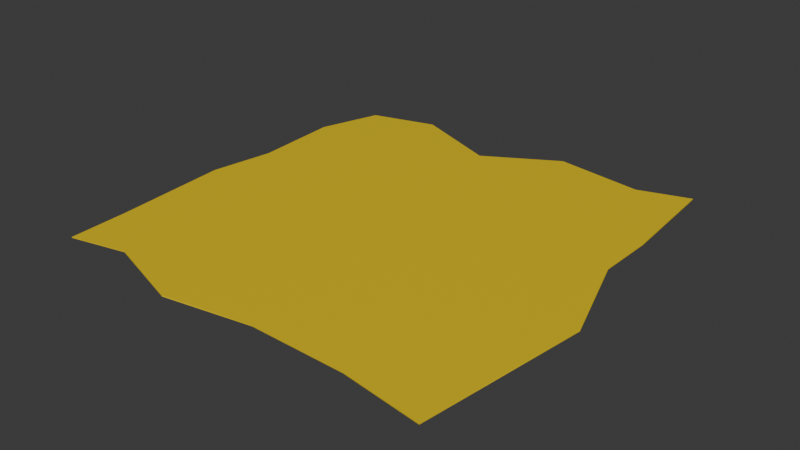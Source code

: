 # Source: GoldFoil.blend  (saved by Blender 4.0.36; exported with 4.5.12 LTS)
import bpy
from mathutils import Matrix  # noqa: F401  (used for matrix-valued properties, if any)

bpy.ops.wm.read_factory_settings(use_empty=True)
scene = bpy.context.scene
scene.name = 'Scene'

# ---- collections
col_collection = bpy.data.collections.new('Collection'); scene.collection.children.link(col_collection)

# ---- materials (node trees are filled in below, after node groups)
mat_material = bpy.data.materials.new('Material')
mat_material.alpha_threshold = 0.0
mat_material.use_transparent_shadow = False
mat_material.roughness = 0.5
mat_material.line_color = (0.0, 0.0, 0.0, 1.0)

# ---- material node trees
mat_material.use_nodes = True; mat_material.node_tree.nodes.clear()
_N = mat_material.node_tree.nodes; _L = mat_material.node_tree.links
n0 = _N.new('ShaderNodeOutputMaterial'); n0.name = 'Material Output'; n0.location = (300, 300)
n1 = _N.new('ShaderNodeBsdfPrincipled'); n1.name = 'Principled BSDF'; n1.location = (10, 300)
n1.inputs[0].default_value = (0.8003, 0.5719, 0.0, 1.0)
n1.inputs[3].default_value = 1.45
_L.new(n1.outputs[0], n0.inputs[0])
n0.is_active_output = True

# ---- world
world_world = bpy.data.worlds.new('World'); scene.world = world_world
world_world.use_nodes = True; world_world.node_tree.nodes.clear()
_N = world_world.node_tree.nodes; _L = world_world.node_tree.links
n0 = _N.new('ShaderNodeOutputWorld'); n0.name = 'World Output'; n0.location = (300, 300)
n1 = _N.new('ShaderNodeBackground'); n1.name = 'Background'; n1.location = (10, 300)
n1.inputs[0].default_value = (0.05088, 0.05088, 0.05088, 1.0)
_L.new(n1.outputs[0], n0.inputs[0])
n0.is_active_output = True
world_world.color = (0.05088, 0.05088, 0.05088)
world_world.use_sun_shadow = False
world_world.sun_shadow_jitter_overblur = 0.0

# ---- meshes
me_plane = bpy.data.meshes.new('Plane')
me_plane.from_pydata([(-0.9757, -0.9832, -0.006353), (0.9671, -1.042, -0.006353), (-0.9062, 0.9049, -0.006353), (0.8788, 1.047, -0.006353), (-0.7012, -0.9208, -0.006353), (-0.2999, -1.052, -0.006353), (0.1241, -0.9784, -0.006353), (0.5831, -0.9861, -0.006353), (0.6304, 0.9667, -0.006353), (0.1981, 1.029, -0.006353), (-0.155, 0.8223, -0.006353), (-0.5869, 0.9949, -0.006353), (-1.003, 0.6025, -0.006353), (-0.9779, 0.1784, -0.006353), (-1.03, -0.1301, -0.006353), (-0.9874, -0.6945, -0.006353), (1.009, -0.7163, -0.006353), (1.071, -0.2335, -0.006353), (0.9143, 0.2364, -0.006353), (0.9192, 0.511, -0.006353), (-0.5423, -0.5317, -0.006353), (-0.7276, -0.1556, -0.006353), (-0.6173, 0.2215, -0.006353), (-0.5538, 0.5866, -0.006353), (-0.07045, -0.7453, -0.006353), (-0.21, -0.214, -0.006353), (-0.1948, 0.1989, -0.006353), (-0.3122, 0.5461, -0.006353), (0.1812, -0.6103, -0.006353), (0.275, -0.2392, -0.006353), (0.1992, 0.1952, -0.006353), (0.1267, 0.5089, -0.006353), (0.6715, -0.5751, -0.006353), (0.7023, -0.1023, -0.006353), (0.5879, 0.1705, -0.006353), (0.6221, 0.661, -0.006353), (-0.9759, -0.9831, -0.002239), (0.9669, -1.042, -0.002239), (-0.9064, 0.9049, -0.002239), (0.8786, 1.047, -0.002239), (-0.7014, -0.9207, -0.002239), (-0.3001, -1.051, -0.002239), (0.1239, -0.9783, -0.002239), (0.5829, -0.9861, -0.002239), (0.6302, 0.9668, -0.002239), (0.1979, 1.029, -0.002239), (-0.1552, 0.8224, -0.002239), (-0.5871, 0.9949, -0.002239), (-1.003, 0.6025, -0.002239), (-0.9781, 0.1785, -0.002239), (-1.03, -0.13, -0.002239), (-0.9876, -0.6945, -0.002239), (1.008, -0.7162, -0.002239), (1.071, -0.2334, -0.002239), (0.9141, 0.2365, -0.002239), (0.919, 0.5111, -0.002239), (-0.5425, -0.5317, -0.002239), (-0.7278, -0.1555, -0.002239), (-0.6175, 0.2215, -0.002239), (-0.554, 0.5867, -0.002239), (-0.07064, -0.7452, -0.002239), (-0.2102, -0.214, -0.002239), (-0.195, 0.1989, -0.002239), (-0.3124, 0.5462, -0.002239), (0.181, -0.6102, -0.002239), (0.2748, -0.2391, -0.002239), (0.199, 0.1953, -0.002239), (0.1265, 0.509, -0.002239), (0.6713, -0.5751, -0.002239), (0.7021, -0.1023, -0.002239), (0.5877, 0.1706, -0.002239), (0.6219, 0.661, -0.002239)], [], [(35, 8, 3, 19), (12, 2, 11, 23), (23, 11, 10, 27), (27, 10, 9, 31), (31, 9, 8, 35), (6, 28, 32, 7), (28, 29, 33, 32), (29, 30, 34, 33), (30, 31, 35, 34), (5, 24, 28, 6), (24, 25, 29, 28), (25, 26, 30, 29), (26, 27, 31, 30), (4, 20, 24, 5), (20, 21, 25, 24), (21, 22, 26, 25), (22, 23, 27, 26), (0, 15, 20, 4), (15, 14, 21, 20), (14, 13, 22, 21), (13, 12, 23, 22), (7, 32, 16, 1), (32, 33, 17, 16), (33, 34, 18, 17), (34, 35, 19, 18), (71, 55, 39, 44), (48, 59, 47, 38), (59, 63, 46, 47), (63, 67, 45, 46), (67, 71, 44, 45), (42, 43, 68, 64), (64, 68, 69, 65), (65, 69, 70, 66), (66, 70, 71, 67), (41, 42, 64, 60), (60, 64, 65, 61), (61, 65, 66, 62), (62, 66, 67, 63), (40, 41, 60, 56), (56, 60, 61, 57), (57, 61, 62, 58), (58, 62, 63, 59), (36, 40, 56, 51), (51, 56, 57, 50), (50, 57, 58, 49), (49, 58, 59, 48), (43, 37, 52, 68), (68, 52, 53, 69), (69, 53, 54, 70), (70, 54, 55, 71), (3, 8, 44, 39), (18, 19, 55, 54), (7, 1, 37, 43), (2, 12, 48, 38), (8, 9, 45, 44), (19, 3, 39, 55), (12, 13, 49, 48), (9, 10, 46, 45), (11, 2, 38, 47), (13, 14, 50, 49), (10, 11, 47, 46), (0, 4, 40, 36), (14, 15, 51, 50), (4, 5, 41, 40), (1, 16, 52, 37), (5, 6, 42, 41), (16, 17, 53, 52), (6, 7, 43, 42), (17, 18, 54, 53), (15, 0, 36, 51)])
_uv = me_plane.uv_layers.new(name='UVMap')
_uv.uv.foreach_set('vector', [0.8, 0.8, 0.8, 1.0, 1.0, 1.0, 1.0, 0.8, 0.0, 0.8, 0.0, 1.0, 0.2, 1.0, 0.2, 0.8, 0.2, 0.8, 0.2, 1.0, 0.4, 1.0, 0.4, 0.8, 0.4, 0.8, 0.4, 1.0, 0.6, 1.0, 0.6, 0.8, 0.6, 0.8, 0.6, 1.0, 0.8, 1.0, 0.8, 0.8, 0.6, 0.0, 0.6, 0.2, 0.8, 0.2, 0.8, 0.0, 0.6, 0.2, 0.6, 0.4, 0.8, 0.4, 0.8, 0.2, 0.6, 0.4, 0.6, 0.6, 0.8, 0.6, 0.8, 0.4, 0.6, 0.6, 0.6, 0.8, 0.8, 0.8, 0.8, 0.6, 0.4, 0.0, 0.4, 0.2, 0.6, 0.2, 0.6, 0.0, 0.4, 0.2, 0.4, 0.4, 0.6, 0.4, 0.6, 0.2, 0.4, 0.4, 0.4, 0.6, 0.6, 0.6, 0.6, 0.4, 0.4, 0.6, 0.4, 0.8, 0.6, 0.8, 0.6, 0.6, 0.2, 0.0, 0.2, 0.2, 0.4, 0.2, 0.4, 0.0, 0.2, 0.2, 0.2, 0.4, 0.4, 0.4, 0.4, 0.2, 0.2, 0.4, 0.2, 0.6, 0.4, 0.6, 0.4, 0.4, 0.2, 0.6, 0.2, 0.8, 0.4, 0.8, 0.4, 0.6, 0.0, 0.0, 0.0, 0.2, 0.2, 0.2, 0.2, 0.0, 0.0, 0.2, 0.0, 0.4, 0.2, 0.4, 0.2, 0.2, 0.0, 0.4, 0.0, 0.6, 0.2, 0.6, 0.2, 0.4, 0.0, 0.6, 0.0, 0.8, 0.2, 0.8, 0.2, 0.6, 0.8, 0.0, 0.8, 0.2, 1.0, 0.2, 1.0, 0.0, 0.8, 0.2, 0.8, 0.4, 1.0, 0.4, 1.0, 0.2, 0.8, 0.4, 0.8, 0.6, 1.0, 0.6, 1.0, 0.4, 0.8, 0.6, 0.8, 0.8, 1.0, 0.8, 1.0, 0.6, 0.8, 0.8, 1.0, 0.8, 1.0, 1.0, 0.8, 1.0, 0.0, 0.8, 0.2, 0.8, 0.2, 1.0, 0.0, 1.0, 0.2, 0.8, 0.4, 0.8, 0.4, 1.0, 0.2, 1.0, 0.4, 0.8, 0.6, 0.8, 0.6, 1.0, 0.4, 1.0, 0.6, 0.8, 0.8, 0.8, 0.8, 1.0, 0.6, 1.0, 0.6, 0.0, 0.8, 0.0, 0.8, 0.2, 0.6, 0.2, 0.6, 0.2, 0.8, 0.2, 0.8, 0.4, 0.6, 0.4, 0.6, 0.4, 0.8, 0.4, 0.8, 0.6, 0.6, 0.6, 0.6, 0.6, 0.8, 0.6, 0.8, 0.8, 0.6, 0.8, 0.4, 0.0, 0.6, 0.0, 0.6, 0.2, 0.4, 0.2, 0.4, 0.2, 0.6, 0.2, 0.6, 0.4, 0.4, 0.4, 0.4, 0.4, 0.6, 0.4, 0.6, 0.6, 0.4, 0.6, 0.4, 0.6, 0.6, 0.6, 0.6, 0.8, 0.4, 0.8, 0.2, 0.0, 0.4, 0.0, 0.4, 0.2, 0.2, 0.2, 0.2, 0.2, 0.4, 0.2, 0.4, 0.4, 0.2, 0.4, 0.2, 0.4, 0.4, 0.4, 0.4, 0.6, 0.2, 0.6, 0.2, 0.6, 0.4, 0.6, 0.4, 0.8, 0.2, 0.8, 0.0, 0.0, 0.2, 0.0, 0.2, 0.2, 0.0, 0.2, 0.0, 0.2, 0.2, 0.2, 0.2, 0.4, 0.0, 0.4, 0.0, 0.4, 0.2, 0.4, 0.2, 0.6, 0.0, 0.6, 0.0, 0.6, 0.2, 0.6, 0.2, 0.8, 0.0, 0.8, 0.8, 0.0, 1.0, 0.0, 1.0, 0.2, 0.8, 0.2, 0.8, 0.2, 1.0, 0.2, 1.0, 0.4, 0.8, 0.4, 0.8, 0.4, 1.0, 0.4, 1.0, 0.6, 0.8, 0.6, 0.8, 0.6, 1.0, 0.6, 1.0, 0.8, 0.8, 0.8, 1.0, 1.0, 0.8, 1.0, 0.8, 1.0, 1.0, 1.0, 1.0, 0.6, 1.0, 0.8, 1.0, 0.8, 1.0, 0.6, 0.8, 0.0, 1.0, 0.0, 1.0, 0.0, 0.8, 0.0, 0.0, 1.0, 0.0, 0.8, 0.0, 0.8, 0.0, 1.0, 0.8, 1.0, 0.6, 1.0, 0.6, 1.0, 0.8, 1.0, 1.0, 0.8, 1.0, 1.0, 1.0, 1.0, 1.0, 0.8, 0.0, 0.8, 0.0, 0.6, 0.0, 0.6, 0.0, 0.8, 0.6, 1.0, 0.4, 1.0, 0.4, 1.0, 0.6, 1.0, 0.2, 1.0, 0.0, 1.0, 0.0, 1.0, 0.2, 1.0, 0.0, 0.6, 0.0, 0.4, 0.0, 0.4, 0.0, 0.6, 0.4, 1.0, 0.2, 1.0, 0.2, 1.0, 0.4, 1.0, 0.0, 0.0, 0.2, 0.0, 0.2, 0.0, 0.0, 0.0, 0.0, 0.4, 0.0, 0.2, 0.0, 0.2, 0.0, 0.4, 0.2, 0.0, 0.4, 0.0, 0.4, 0.0, 0.2, 0.0, 1.0, 0.0, 1.0, 0.2, 1.0, 0.2, 1.0, 0.0, 0.4, 0.0, 0.6, 0.0, 0.6, 0.0, 0.4, 0.0, 1.0, 0.2, 1.0, 0.4, 1.0, 0.4, 1.0, 0.2, 0.6, 0.0, 0.8, 0.0, 0.8, 0.0, 0.6, 0.0, 1.0, 0.4, 1.0, 0.6, 1.0, 0.6, 1.0, 0.4, 0.0, 0.2, 0.0, 0.0, 0.0, 0.0, 0.0, 0.2])
_ca = me_plane.color_attributes.new('Attribute', 'BYTE_COLOR', 'CORNER')
_ca.data.foreach_set('color', [1.0, 1.0, 1.0, 1.0, 1.0, 0.0003035, 0.009721, 1.0, 1.0, 0.0009106, 0.009721, 1.0, 1.0, 0.0, 0.009721, 1.0, 1.0, 0.0003035, 0.009721, 1.0, 1.0, 0.002125, 0.01033, 1.0, 1.0, 0.0, 0.009721, 1.0, 1.0, 1.0, 1.0, 1.0, 1.0, 1.0, 1.0, 1.0, 1.0, 0.0, 0.009721, 1.0, 1.0, 0.0, 0.009721, 1.0, 1.0, 1.0, 1.0, 1.0, 1.0, 1.0, 1.0, 1.0, 1.0, 0.0, 0.009721, 1.0, 1.0, 0.0003035, 0.009721, 1.0, 1.0, 1.0, 1.0, 1.0, 1.0, 1.0, 1.0, 1.0, 1.0, 0.0003035, 0.009721, 1.0, 1.0, 0.0003035, 0.009721, 1.0, 1.0, 1.0, 1.0, 1.0, 1.0, 0.003347, 0.01161, 1.0, 1.0, 1.0, 1.0, 1.0, 1.0, 1.0, 1.0, 1.0, 1.0, 0.0, 0.009721, 1.0, 1.0, 1.0, 1.0, 1.0, 1.0, 1.0, 1.0, 1.0, 1.0, 1.0, 1.0, 1.0, 1.0, 1.0, 1.0, 1.0, 1.0, 1.0, 1.0, 1.0, 1.0, 1.0, 1.0, 1.0, 1.0, 1.0, 1.0, 1.0, 1.0, 1.0, 1.0, 1.0, 1.0, 1.0, 1.0, 1.0, 1.0, 1.0, 1.0, 1.0, 1.0, 1.0, 1.0, 1.0, 1.0, 1.0, 1.0, 1.0, 1.0, 0.0, 0.009721, 1.0, 1.0, 1.0, 1.0, 1.0, 1.0, 1.0, 1.0, 1.0, 1.0, 0.003347, 0.01161, 1.0, 1.0, 1.0, 1.0, 1.0, 1.0, 1.0, 1.0, 1.0, 1.0, 1.0, 1.0, 1.0, 1.0, 1.0, 1.0, 1.0, 1.0, 1.0, 1.0, 1.0, 1.0, 1.0, 1.0, 1.0, 1.0, 1.0, 1.0, 1.0, 1.0, 1.0, 1.0, 1.0, 1.0, 1.0, 1.0, 1.0, 1.0, 1.0, 1.0, 1.0, 1.0, 1.0, 1.0, 1.0, 1.0, 1.0, 1.0, 1.0, 1.0, 0.0, 0.009721, 1.0, 1.0, 1.0, 1.0, 1.0, 1.0, 1.0, 1.0, 1.0, 1.0, 0.0, 0.009721, 1.0, 1.0, 1.0, 1.0, 1.0, 1.0, 1.0, 1.0, 1.0, 1.0, 1.0, 1.0, 1.0, 1.0, 1.0, 1.0, 1.0, 1.0, 1.0, 1.0, 1.0, 1.0, 1.0, 1.0, 1.0, 1.0, 1.0, 1.0, 1.0, 1.0, 1.0, 1.0, 1.0, 1.0, 1.0, 1.0, 1.0, 1.0, 1.0, 1.0, 1.0, 1.0, 1.0, 1.0, 1.0, 1.0, 1.0, 1.0, 1.0, 1.0, 0.0, 0.009721, 1.0, 1.0, 0.0, 0.009721, 1.0, 1.0, 1.0, 1.0, 1.0, 1.0, 0.0, 0.009721, 1.0, 1.0, 0.0, 0.009721, 1.0, 1.0, 0.0, 0.009721, 1.0, 1.0, 1.0, 1.0, 1.0, 1.0, 1.0, 1.0, 1.0, 1.0, 0.0, 0.009721, 1.0, 1.0, 0.0, 0.009721, 1.0, 1.0, 1.0, 1.0, 1.0, 1.0, 1.0, 1.0, 1.0, 1.0, 0.0, 0.009721, 1.0, 1.0, 0.0003035, 0.009721, 1.0, 1.0, 1.0, 1.0, 1.0, 1.0, 1.0, 1.0, 1.0, 1.0, 0.0, 0.009721, 1.0, 1.0, 1.0, 1.0, 1.0, 1.0, 0.002428, 0.01033, 1.0, 1.0, 0.002125, 0.01033, 1.0, 1.0, 1.0, 1.0, 1.0, 1.0, 1.0, 1.0, 1.0, 1.0, 0.0, 0.009721, 1.0, 1.0, 0.002428, 0.01033, 1.0, 1.0, 1.0, 1.0, 1.0, 1.0, 1.0, 1.0, 1.0, 1.0, 0.0, 0.009721, 1.0, 1.0, 0.0, 0.009721, 1.0, 1.0, 1.0, 1.0, 1.0, 1.0, 1.0, 1.0, 1.0, 1.0, 0.0, 0.009721, 1.0, 1.0, 0.0, 0.009721, 1.0, 1.0, 1.0, 1.0, 1.0, 1.0, 0.0, 0.009721, 1.0, 1.0, 0.0009106, 0.009721, 1.0, 1.0, 0.001518, 0.009721, 1.0, 1.0, 0.0003035, 0.009721, 1.0, 1.0, 1.0, 1.0, 1.0, 1.0, 0.0, 0.009721, 1.0, 1.0, 0.002125, 0.01033, 1.0, 1.0, 1.0, 1.0, 1.0, 1.0, 1.0, 1.0, 1.0, 1.0, 0.0, 0.009721, 1.0, 1.0, 0.0, 0.009721, 1.0, 1.0, 1.0, 1.0, 1.0, 1.0, 1.0, 1.0, 1.0, 1.0, 0.0, 0.009721, 1.0, 1.0, 0.0, 0.009721, 1.0, 1.0, 1.0, 1.0, 1.0, 1.0, 1.0, 1.0, 1.0, 1.0, 0.001518, 0.009721, 1.0, 1.0, 0.0, 0.009721, 1.0, 1.0, 0.0003035, 0.009721, 1.0, 1.0, 0.0, 0.009721, 1.0, 1.0, 1.0, 1.0, 1.0, 1.0, 1.0, 1.0, 1.0, 1.0, 1.0, 1.0, 1.0, 1.0, 1.0, 1.0, 1.0, 1.0, 1.0, 1.0, 1.0, 1.0, 1.0, 1.0, 1.0, 1.0, 1.0, 1.0, 1.0, 1.0, 1.0, 1.0, 1.0, 1.0, 1.0, 1.0, 1.0, 1.0, 1.0, 1.0, 1.0, 1.0, 1.0, 1.0, 1.0, 1.0, 1.0, 1.0, 1.0, 1.0, 1.0, 1.0, 1.0, 1.0, 1.0, 1.0, 1.0, 1.0, 0.0, 0.009721, 1.0, 1.0, 0.0003035, 0.009721, 1.0, 1.0, 1.0, 1.0, 1.0, 1.0, 1.0, 1.0, 1.0, 1.0, 1.0, 1.0, 1.0, 1.0, 1.0, 1.0, 1.0, 1.0, 1.0, 1.0, 1.0, 1.0, 1.0, 1.0, 1.0, 1.0, 1.0, 1.0, 1.0, 1.0, 1.0, 1.0, 1.0, 1.0, 1.0, 1.0, 1.0, 1.0, 1.0, 1.0, 1.0, 1.0, 1.0, 1.0, 1.0, 1.0, 1.0, 1.0, 1.0, 1.0, 1.0, 1.0, 1.0, 1.0, 1.0, 1.0, 1.0, 1.0, 0.0, 0.009721, 1.0, 1.0, 0.0, 0.009721, 1.0, 1.0, 1.0, 1.0, 1.0, 1.0, 1.0, 1.0, 1.0, 1.0, 1.0, 1.0, 1.0, 1.0, 1.0, 1.0, 1.0, 1.0, 1.0, 1.0, 1.0, 1.0, 1.0, 1.0, 1.0, 1.0, 1.0, 1.0, 1.0, 1.0, 1.0, 1.0, 1.0, 1.0, 1.0, 1.0, 1.0, 1.0, 1.0, 1.0, 1.0, 1.0, 1.0, 1.0, 1.0, 1.0, 1.0, 1.0, 1.0, 1.0, 1.0, 1.0, 1.0, 1.0, 1.0, 1.0, 1.0, 1.0, 0.0, 0.009721, 1.0, 1.0, 0.0, 0.009721, 1.0, 1.0, 1.0, 1.0, 1.0, 1.0, 0.0, 0.009721, 1.0, 1.0, 0.0, 0.009721, 1.0, 1.0, 1.0, 1.0, 1.0, 1.0, 1.0, 1.0, 1.0, 1.0, 0.0, 0.009721, 1.0, 1.0, 0.0, 0.009721, 1.0, 1.0, 1.0, 1.0, 1.0, 1.0, 1.0, 1.0, 1.0, 1.0, 0.0, 0.009721, 1.0, 1.0, 0.0, 0.009721, 1.0, 1.0, 1.0, 1.0, 1.0, 1.0, 1.0, 1.0, 1.0, 1.0, 0.0003035, 0.009721, 1.0, 1.0, 0.0, 0.009721, 1.0, 1.0, 0.001821, 0.01033, 1.0, 1.0, 0.002125, 0.01033, 1.0, 1.0, 1.0, 1.0, 1.0, 1.0, 1.0, 1.0, 1.0, 1.0, 0.002125, 0.01033, 1.0, 1.0, 0.0, 0.009721, 1.0, 1.0, 1.0, 1.0, 1.0, 1.0, 1.0, 1.0, 1.0, 1.0, 0.0, 0.009721, 1.0, 1.0, 0.0, 0.009721, 1.0, 1.0, 1.0, 1.0, 1.0, 1.0, 1.0, 1.0, 1.0, 1.0, 0.0, 0.009721, 1.0, 1.0, 0.0, 0.009721, 1.0, 1.0, 1.0, 1.0, 1.0, 1.0, 0.0009106, 0.009721, 1.0, 1.0, 0.0003035, 0.009721, 1.0, 1.0, 0.001518, 0.009721, 1.0, 1.0, 0.0009106, 0.009721, 1.0, 1.0, 0.0, 0.009721, 1.0, 1.0, 0.0, 0.009721, 1.0, 1.0, 0.0, 0.009721, 1.0, 1.0, 0.0, 0.009721, 1.0, 1.0, 0.0, 0.009721, 1.0, 1.0, 0.002125, 0.01033, 1.0, 1.0, 0.001821, 0.01033, 1.0, 1.0, 0.0, 0.009721, 1.0, 1.0, 0.002125, 0.01033, 1.0, 1.0, 0.0003035, 0.009721, 1.0, 1.0, 0.0003035, 0.009721, 1.0, 1.0, 0.002125, 0.01033, 1.0, 1.0, 0.0003035, 0.009721, 1.0, 1.0, 0.0003035, 0.009721, 1.0, 1.0, 0.0, 0.009721, 1.0, 1.0, 0.001518, 0.009721, 1.0, 1.0, 0.0, 0.009721, 1.0, 1.0, 0.0009106, 0.009721, 1.0, 1.0, 0.0009106, 0.009721, 1.0, 1.0, 0.0, 0.009721, 1.0, 1.0, 0.0003035, 0.009721, 1.0, 1.0, 0.0, 0.009721, 1.0, 1.0, 0.0, 0.009721, 1.0, 1.0, 0.0003035, 0.009721, 1.0, 1.0, 0.0003035, 0.009721, 1.0, 1.0, 0.0, 0.009721, 1.0, 1.0, 0.0, 0.009721, 1.0, 1.0, 0.0, 0.009721, 1.0, 1.0, 0.0, 0.009721, 1.0, 1.0, 0.002125, 0.01033, 1.0, 1.0, 0.002125, 0.01033, 1.0, 1.0, 0.0, 0.009721, 1.0, 1.0, 0.0, 0.009721, 1.0, 1.0, 0.0, 0.009721, 1.0, 1.0, 0.0, 0.009721, 1.0, 1.0, 0.0, 0.009721, 1.0, 1.0, 0.0, 0.009721, 1.0, 1.0, 0.0, 0.009721, 1.0, 1.0, 0.0, 0.009721, 1.0, 1.0, 0.0, 0.009721, 1.0, 1.0, 0.0, 0.009721, 1.0, 1.0, 0.0, 0.009721, 1.0, 1.0, 0.0, 0.009721, 1.0, 1.0, 0.0, 0.009721, 1.0, 1.0, 0.0, 0.009721, 1.0, 1.0, 0.0, 0.009721, 1.0, 1.0, 0.0, 0.009721, 1.0, 1.0, 0.0, 0.009721, 1.0, 1.0, 0.0, 0.009721, 1.0, 1.0, 0.0, 0.009721, 1.0, 1.0, 0.0, 0.009721, 1.0, 1.0, 0.0, 0.009721, 1.0, 1.0, 0.002125, 0.01033, 1.0, 1.0, 0.002428, 0.01033, 1.0, 1.0, 0.002125, 0.01033, 1.0, 1.0, 0.001821, 0.01033, 1.0, 1.0, 0.0, 0.009721, 1.0, 1.0, 0.003347, 0.01161, 1.0, 1.0, 0.0003035, 0.009721, 1.0, 1.0, 0.0, 0.009721, 1.0, 1.0, 0.002428, 0.01033, 1.0, 1.0, 0.0, 0.009721, 1.0, 1.0, 0.0, 0.009721, 1.0, 1.0, 0.002125, 0.01033, 1.0, 1.0, 0.003347, 0.01161, 1.0, 1.0, 0.0, 0.009721, 1.0, 1.0, 0.0, 0.009721, 1.0, 1.0, 0.0003035, 0.009721, 1.0, 1.0, 0.0, 0.009721, 1.0, 1.0, 0.0, 0.009721, 1.0, 1.0, 0.0, 0.009721, 1.0, 1.0, 0.0, 0.009721, 1.0, 1.0, 0.0, 0.009721, 1.0, 1.0, 0.0, 0.009721, 1.0, 1.0, 0.0, 0.009721, 1.0, 1.0, 0.0, 0.009721, 1.0])
me_plane.materials.append(mat_material)
me_plane.update()

# ---- objects
ob_plane = bpy.data.objects.new('Plane', me_plane)

# ---- transforms, parenting, visibility, modifiers, constraints
ob_plane.location = (0.0, 0.0, 0.0)

# ---- collection membership
col_collection.objects.link(ob_plane)

# ---- scene / render settings (as saved in the file)
scene.frame_start = 1; scene.frame_end = 250; scene.frame_set(1)
scene.render.engine = 'BLENDER_EEVEE_NEXT'
scene.cycles.sampling_pattern = 'TABULATED_SOBOL'
bpy.context.view_layer.update()

# ---- added for rendering (the .blend has no active camera and no usable light): camera, sun
cam_auto = bpy.data.cameras.new('AutoCamera')
cam_auto.lens = 50.0
cam_auto.sensor_width = 36.0
cam_auto.clip_end = 1000.0
ob_auto_camera = bpy.data.objects.new('AutoCamera', cam_auto)
scene.collection.objects.link(ob_auto_camera)
ob_auto_camera.location = (2.76782, -3.29901, 2.1934)
ob_auto_camera.rotation_euler = (1.09748, -7.21219e-08, 0.694738)
scene.camera = ob_auto_camera
light_auto_sun = bpy.data.lights.new('AutoSun', 'SUN')
light_auto_sun.energy = 3.0
light_auto_sun.angle = 0.0523599
ob_auto_sun = bpy.data.objects.new('AutoSun', light_auto_sun)
scene.collection.objects.link(ob_auto_sun)
ob_auto_sun.rotation_euler = (0.872665, 0.174533, 0.523599)
bpy.context.view_layer.update()
